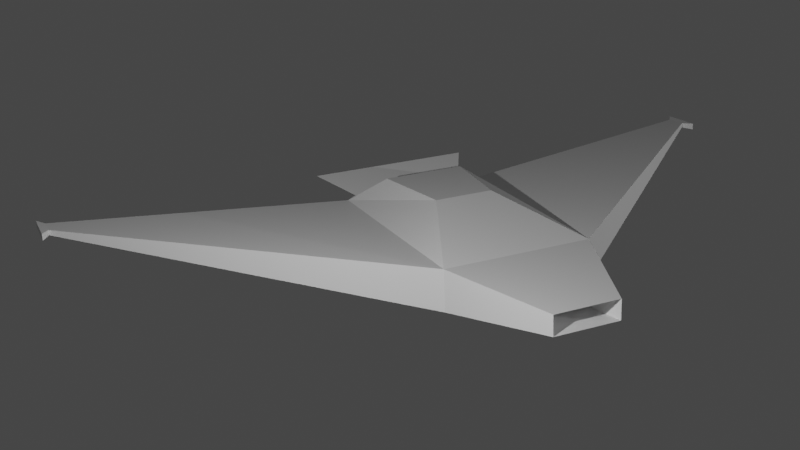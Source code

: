 # Source: SpacePlane.blend  (saved by Blender 3.3.6; exported with 4.5.12 LTS)
import bpy
from mathutils import Matrix  # noqa: F401  (used for matrix-valued properties, if any)

bpy.ops.wm.read_factory_settings(use_empty=True)
scene = bpy.context.scene
scene.name = 'Scene'

# ---- collections
col_collection = bpy.data.collections.new('Collection'); scene.collection.children.link(col_collection)

# ---- world
world_world = bpy.data.worlds.new('World'); scene.world = world_world
world_world.use_nodes = True; world_world.node_tree.nodes.clear()
_N = world_world.node_tree.nodes; _L = world_world.node_tree.links
n0 = _N.new('ShaderNodeOutputWorld'); n0.name = 'World Output'; n0.location = (300, 300)
n1 = _N.new('ShaderNodeBackground'); n1.name = 'Background'; n1.location = (10, 300)
n1.inputs[0].default_value = (0.05088, 0.05088, 0.05088, 1.0)
_L.new(n1.outputs[0], n0.inputs[0])
n0.is_active_output = True
world_world.color = (0.05088, 0.05088, 0.05088)
world_world.use_sun_shadow = False
world_world.sun_shadow_jitter_overblur = 0.0

# ---- cameras
cam_camera = bpy.data.cameras.new('Camera')
cam_camera.clip_end = 100.0
cam_camera.ortho_scale = 7.314

# ---- lights
light_light = bpy.data.lights.new('Light', 'POINT')
light_light.transmission_factor = 0.0
light_light.energy = 3000.0
light_light.shadow_soft_size = 0.1
light_light.shadow_maximum_resolution = 0.006
light_light.use_absolute_resolution = True
light_light_001 = bpy.data.lights.new('Light.001', 'POINT')
light_light_001.transmission_factor = 0.0
light_light_001.energy = 3000.0
light_light_001.shadow_soft_size = 0.1
light_light_001.shadow_maximum_resolution = 0.006
light_light_001.use_absolute_resolution = True

# ---- meshes
me_cube_001 = bpy.data.meshes.new('Cube.001')
me_cube_001.from_pydata([(-1.0, -1.0, -0.7), (-1.0, 1.0, -0.7), (1.0, -1.0, -1.0), (1.0, 1.0, -1.0), (-0.06807, -0.4014, 1.1), (-1.0, -1.0, 0.4014), (-0.06807, 0.4014, 1.1), (-1.0, 1.0, 0.4014), (0.7347, -0.562, 1.1), (1.0, -1.0, 0.4014), (0.7347, 0.562, 1.1), (1.0, 1.0, 0.4014), (-1.0, 1.0, -0.7), (-1.0, -1.0, -0.7), (-1.0, 1.0, 0.4014), (-1.0, -1.0, 0.4014), (-2.0, 0.4391, -0.363), (-2.0, -0.4391, -0.363), (-2.0, 0.4391, 0.1644), (-2.0, -0.4391, 0.1644), (1.233, -5.0, 0.6306), (1.433, -5.0, 0.6306), (1.233, -5.0, 0.7708), (1.433, -5.0, 0.7708), (1.433, 5.0, 0.6306), (1.233, 5.0, 0.6306), (1.433, 5.0, 0.7708), (1.233, 5.0, 0.7708), (1.433, 5.0, 0.6306), (1.233, 5.0, 0.6306), (1.433, 5.0, 0.7708), (1.233, 5.0, 0.7708), (1.333, -0.5, 0.06087), (1.333, 0.5, 0.06087), (1.333, -0.5, 0.3411), (1.333, 0.5, 0.3411), (1.333, -0.5, 0.3882), (1.333, 0.5, 0.3882), (1.333, -0.5, 0.3411), (1.333, 0.5, 0.3411), (0.7333, -0.5, 0.06087), (0.7333, 0.5, 0.06087), (1.533, -1.157, 0.7411), (1.533, 1.157, 0.7411), (1.333, -0.5, 0.06087), (1.333, 0.5, 0.06087), (1.333, -0.5, 0.3882), (1.333, 0.5, 0.3882), (1.533, 5.1, 0.6096), (1.133, 5.1, 0.6096), (1.533, 5.1, 0.7918), (1.133, 5.1, 0.7918), (1.133, -5.1, 0.6096), (1.533, -5.1, 0.6096), (1.133, -5.1, 0.7918), (1.533, -5.1, 0.7918), (-1.333, 0.05489, -0.137), (-1.333, -0.05489, -0.137), (-1.333, 0.05489, -0.06163), (-1.333, -0.05489, -0.06163)], [], [(10, 6, 4, 8), (3, 11, 35, 33), (7, 1, 16, 18), (12, 3, 2, 13), (11, 3, 24, 26), (4, 6, 14, 15), (6, 10, 11, 14), (10, 8, 9, 11), (8, 4, 15, 9), (15, 13, 20, 22), (0, 1, 12, 13), (7, 5, 15, 14), (5, 0, 13, 15), (1, 7, 14, 12), (17, 19, 59, 57), (5, 7, 18, 19), (0, 5, 19, 17), (1, 0, 17, 16), (21, 23, 55, 53), (9, 15, 22, 23), (2, 9, 23, 21), (13, 2, 21, 20), (25, 27, 31, 29), (12, 14, 27, 25), (3, 12, 25, 24), (14, 11, 26, 27), (30, 28, 48, 50), (24, 25, 29, 28), (26, 24, 28, 30), (27, 26, 30, 31), (33, 35, 39, 37), (2, 3, 33, 32), (11, 9, 34, 35), (9, 2, 32, 34), (37, 39, 43, 41), (35, 34, 38, 39), (34, 32, 36, 38), (37, 36, 46, 47), (41, 43, 42, 40), (39, 38, 42, 43), (38, 36, 40, 42), (36, 37, 41, 40), (44, 45, 47, 46), (36, 32, 44, 46), (33, 37, 47, 45), (32, 33, 45, 44), (49, 51, 50, 48), (31, 30, 50, 51), (29, 31, 51, 49), (28, 29, 49, 48), (53, 55, 54, 52), (20, 21, 53, 52), (22, 20, 52, 54), (23, 22, 54, 55), (57, 59, 58, 56), (16, 17, 57, 56), (18, 16, 56, 58), (19, 18, 58, 59)])
_uv = me_cube_001.uv_layers.new(name='UVMap')
_uv.uv.foreach_set('vector', [0.6998, 0.5748, 0.8002, 0.5748, 0.8002, 0.6752, 0.6998, 0.6752, 0.375, 0.5, 0.5502, 0.5, 0.5502, 0.5, 0.375, 0.5, 0.5502, 0.25, 0.375, 0.25, 0.375, 0.25, 0.5502, 0.25, 0.125, 0.5, 0.375, 0.5, 0.375, 0.75, 0.125, 0.75, 0.5502, 0.5, 0.375, 0.5, 0.375, 0.5, 0.5502, 0.5, 0.8002, 0.6752, 0.8002, 0.5748, 0.875, 0.5, 0.875, 0.75, 0.8002, 0.5748, 0.6998, 0.5748, 0.625, 0.5, 0.875, 0.5, 0.6998, 0.5748, 0.6998, 0.6752, 0.5502, 0.75, 0.5502, 0.5, 0.6998, 0.6752, 0.8002, 0.6752, 0.875, 0.75, 0.625, 0.75, 0.5502, 0.0, 0.375, 0.0, 0.375, 0.0, 0.5502, 0.0, 0.375, 0.0, 0.375, 0.25, 0.375, 0.25, 0.375, 0.0, 0.5502, 0.25, 0.5502, 0.0, 0.5502, 0.0, 0.5502, 0.25, 0.5502, 0.0, 0.375, 0.0, 0.375, 0.0, 0.5502, 0.0, 0.375, 0.25, 0.5502, 0.25, 0.5502, 0.25, 0.375, 0.25, 0.375, 0.0, 0.5502, 0.0, 0.5502, 0.0, 0.375, 0.0, 0.5502, 0.0, 0.5502, 0.25, 0.5502, 0.25, 0.5502, 0.0, 0.375, 0.0, 0.5502, 0.0, 0.5502, 0.0, 0.375, 0.0, 0.375, 0.25, 0.375, 0.0, 0.375, 0.0, 0.375, 0.25, 0.375, 0.75, 0.5502, 0.75, 0.5502, 0.75, 0.375, 0.75, 0.625, 0.75, 0.875, 0.75, 0.875, 0.75, 0.625, 0.75, 0.375, 0.75, 0.5502, 0.75, 0.5502, 0.75, 0.375, 0.75, 0.125, 0.75, 0.375, 0.75, 0.375, 0.75, 0.125, 0.75, 0.375, 0.25, 0.5502, 0.25, 0.5502, 0.25, 0.375, 0.25, 0.375, 0.25, 0.5502, 0.25, 0.5502, 0.25, 0.375, 0.25, 0.375, 0.5, 0.125, 0.5, 0.125, 0.5, 0.375, 0.5, 0.875, 0.5, 0.625, 0.5, 0.625, 0.5, 0.875, 0.5, 0.5502, 0.5, 0.375, 0.5, 0.375, 0.5, 0.5502, 0.5, 0.375, 0.5, 0.125, 0.5, 0.125, 0.5, 0.375, 0.5, 0.5502, 0.5, 0.375, 0.5, 0.375, 0.5, 0.5502, 0.5, 0.875, 0.5, 0.625, 0.5, 0.625, 0.5, 0.875, 0.5, 0.375, 0.5, 0.5502, 0.5, 0.5502, 0.5, 0.375, 0.5, 0.375, 0.75, 0.375, 0.5, 0.375, 0.5, 0.375, 0.75, 0.5502, 0.5, 0.5502, 0.75, 0.5502, 0.75, 0.5502, 0.5, 0.5502, 0.75, 0.375, 0.75, 0.375, 0.75, 0.5502, 0.75, 0.375, 0.5, 0.5502, 0.5, 0.5502, 0.5, 0.375, 0.5, 0.5502, 0.5, 0.5502, 0.75, 0.5502, 0.75, 0.5502, 0.5, 0.5502, 0.75, 0.375, 0.75, 0.375, 0.75, 0.5502, 0.75, 0.375, 0.5, 0.375, 0.75, 0.375, 0.75, 0.375, 0.5, 0.375, 0.5, 0.5502, 0.5, 0.5502, 0.75, 0.375, 0.75, 0.5502, 0.5, 0.5502, 0.75, 0.5502, 0.75, 0.5502, 0.5, 0.5502, 0.75, 0.375, 0.75, 0.375, 0.75, 0.5502, 0.75, 0.375, 0.75, 0.375, 0.5, 0.375, 0.5, 0.375, 0.75, 0.375, 0.75, 0.375, 0.5, 0.375, 0.5, 0.375, 0.75, 0.375, 0.75, 0.375, 0.75, 0.375, 0.75, 0.375, 0.75, 0.375, 0.5, 0.375, 0.5, 0.375, 0.5, 0.375, 0.5, 0.375, 0.75, 0.375, 0.5, 0.375, 0.5, 0.375, 0.75, 0.375, 0.25, 0.5502, 0.25, 0.5502, 0.5, 0.375, 0.5, 0.875, 0.5, 0.625, 0.5, 0.625, 0.5, 0.875, 0.5, 0.375, 0.25, 0.5502, 0.25, 0.5502, 0.25, 0.375, 0.25, 0.375, 0.5, 0.125, 0.5, 0.125, 0.5, 0.375, 0.5, 0.375, 0.75, 0.5502, 0.75, 0.5502, 1.0, 0.375, 1.0, 0.125, 0.75, 0.375, 0.75, 0.375, 0.75, 0.125, 0.75, 0.5502, 0.0, 0.375, 0.0, 0.375, 0.0, 0.5502, 0.0, 0.625, 0.75, 0.875, 0.75, 0.875, 0.75, 0.625, 0.75, 0.375, 0.0, 0.5502, 0.0, 0.5502, 0.25, 0.375, 0.25, 0.375, 0.25, 0.375, 0.0, 0.375, 0.0, 0.375, 0.25, 0.5502, 0.25, 0.375, 0.25, 0.375, 0.25, 0.5502, 0.25, 0.5502, 0.0, 0.5502, 0.25, 0.5502, 0.25, 0.5502, 0.0])
me_cube_001.update()

# ---- objects
ob_light = bpy.data.objects.new('Light', light_light)
ob_camera = bpy.data.objects.new('Camera', cam_camera)
ob_cube = bpy.data.objects.new('Cube', me_cube_001)
ob_light_001 = bpy.data.objects.new('Light.001', light_light_001)

# ---- transforms, parenting, visibility, modifiers, constraints
ob_light.location = (20.08, 12.01, 6.904)
ob_light.rotation_euler = (-1.82, 0.4487, 1.601)
ob_light.scale = (-47.18, -112.5, -92.44)
ob_light.lock_rotations_4d = False
ob_light.empty_display_type = 'ARROWS'
ob_light.color = (0.0, 0.0, 0.0, 0.0)
ob_light.lineart.crease_threshold = 0.0
ob_camera.location = (20.53, -20.51, 6.0)
ob_camera.rotation_euler = (1.396, -0.1745, 0.8727)
ob_camera.lock_rotations_4d = False
ob_camera.empty_display_type = 'ARROWS'
ob_camera.color = (0.0, 0.0, 0.0, 0.0)
ob_camera.display_type = 'WIRE'
ob_camera.lineart.crease_threshold = 0.0
ob_cube.location = (0.0, 0.0, 1.05)
ob_cube.rotation_euler = (-0.2635, -0.05934, -3.395)
ob_cube.scale = (3.0, 2.0, 1.0)
ob_light_001.location = (7.076, -11.99, 2.904)
ob_light_001.rotation_euler = (1.412, -0.5856, 0.9101)
ob_light_001.scale = (226.6, 88.74, 117.6)
ob_light_001.lock_rotations_4d = False
ob_light_001.empty_display_type = 'ARROWS'
ob_light_001.color = (0.0, 0.0, 0.0, 0.0)
ob_light_001.lineart.crease_threshold = 0.0

# ---- collection membership
col_collection.objects.link(ob_light)
col_collection.objects.link(ob_camera)
col_collection.objects.link(ob_cube)
col_collection.objects.link(ob_light_001)

# ---- scene / render settings (as saved in the file)
scene.camera = ob_camera
scene.frame_start = 1; scene.frame_end = 250; scene.frame_set(1)
scene.render.engine = 'BLENDER_EEVEE_NEXT'
scene.cycles.sampling_pattern = 'TABULATED_SOBOL'
scene.cycles.use_light_tree = False
scene.view_settings.view_transform = 'Filmic'
bpy.context.view_layer.update()
